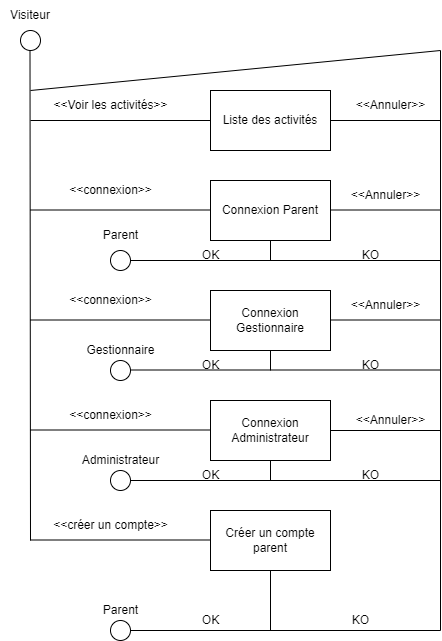

The diagram above was exported from draw.io. Its source (the exported page's mxGraphModel, read from the mxfile embedded in the PNG):
<mxGraphModel dx="1278" dy="579" grid="1" gridSize="10" guides="1" tooltips="1" connect="1" arrows="1" fold="1" page="1" pageScale="1" pageWidth="827" pageHeight="1169" math="0" shadow="0">
  <root>
    <mxCell id="0" />
    <mxCell id="1" parent="0" />
    <mxCell id="5_x0HvK-8oENzA2wr_V9-2" value="" style="ellipse;whiteSpace=wrap;html=1;aspect=fixed;" parent="1" vertex="1">
      <mxGeometry x="130" y="120" width="20" height="20" as="geometry" />
    </mxCell>
    <mxCell id="5_x0HvK-8oENzA2wr_V9-3" value="Visiteur" style="text;html=1;strokeColor=none;fillColor=none;align=center;verticalAlign=middle;whiteSpace=wrap;rounded=0;" parent="1" vertex="1">
      <mxGeometry x="110" y="90" width="60" height="30" as="geometry" />
    </mxCell>
    <mxCell id="5_x0HvK-8oENzA2wr_V9-4" value="" style="endArrow=none;html=1;rounded=0;" parent="1" edge="1">
      <mxGeometry width="50" height="50" relative="1" as="geometry">
        <mxPoint x="140" y="630" as="sourcePoint" />
        <mxPoint x="139.5" y="140" as="targetPoint" />
      </mxGeometry>
    </mxCell>
    <mxCell id="5_x0HvK-8oENzA2wr_V9-5" value="Liste des activités" style="rounded=0;whiteSpace=wrap;html=1;" parent="1" vertex="1">
      <mxGeometry x="320" y="180" width="120" height="60" as="geometry" />
    </mxCell>
    <mxCell id="5_x0HvK-8oENzA2wr_V9-6" value="Connexion Parent" style="rounded=0;whiteSpace=wrap;html=1;" parent="1" vertex="1">
      <mxGeometry x="320" y="270" width="120" height="60" as="geometry" />
    </mxCell>
    <mxCell id="5_x0HvK-8oENzA2wr_V9-7" value="Connexion Gestionnaire" style="rounded=0;whiteSpace=wrap;html=1;" parent="1" vertex="1">
      <mxGeometry x="320" y="380" width="120" height="60" as="geometry" />
    </mxCell>
    <mxCell id="5_x0HvK-8oENzA2wr_V9-8" value="Connexion Administrateur" style="rounded=0;whiteSpace=wrap;html=1;" parent="1" vertex="1">
      <mxGeometry x="320" y="490" width="120" height="60" as="geometry" />
    </mxCell>
    <mxCell id="5_x0HvK-8oENzA2wr_V9-10" value="Créer un compte parent" style="rounded=0;whiteSpace=wrap;html=1;" parent="1" vertex="1">
      <mxGeometry x="320" y="600" width="120" height="60" as="geometry" />
    </mxCell>
    <mxCell id="5_x0HvK-8oENzA2wr_V9-12" value="" style="endArrow=none;html=1;rounded=0;entryX=0;entryY=0.5;entryDx=0;entryDy=0;" parent="1" target="5_x0HvK-8oENzA2wr_V9-5" edge="1">
      <mxGeometry width="50" height="50" relative="1" as="geometry">
        <mxPoint x="140" y="210" as="sourcePoint" />
        <mxPoint x="560" y="380" as="targetPoint" />
        <Array as="points" />
      </mxGeometry>
    </mxCell>
    <mxCell id="5_x0HvK-8oENzA2wr_V9-13" value="&amp;lt;&amp;lt;Voir les activités&amp;gt;&amp;gt;" style="text;html=1;align=center;verticalAlign=middle;resizable=0;points=[];autosize=1;strokeColor=none;fillColor=none;" parent="1" vertex="1">
      <mxGeometry x="150" y="180" width="140" height="30" as="geometry" />
    </mxCell>
    <mxCell id="5_x0HvK-8oENzA2wr_V9-14" value="" style="endArrow=none;html=1;rounded=0;entryX=0;entryY=0.5;entryDx=0;entryDy=0;" parent="1" edge="1">
      <mxGeometry width="50" height="50" relative="1" as="geometry">
        <mxPoint x="140" y="299.5" as="sourcePoint" />
        <mxPoint x="320" y="299.5" as="targetPoint" />
      </mxGeometry>
    </mxCell>
    <mxCell id="5_x0HvK-8oENzA2wr_V9-15" value="" style="endArrow=none;html=1;rounded=0;entryX=0;entryY=0.5;entryDx=0;entryDy=0;" parent="1" edge="1">
      <mxGeometry width="50" height="50" relative="1" as="geometry">
        <mxPoint x="140" y="409.5" as="sourcePoint" />
        <mxPoint x="320" y="409.5" as="targetPoint" />
      </mxGeometry>
    </mxCell>
    <mxCell id="5_x0HvK-8oENzA2wr_V9-16" value="&amp;lt;&amp;lt;connexion&amp;gt;&amp;gt;" style="text;html=1;align=center;verticalAlign=middle;resizable=0;points=[];autosize=1;strokeColor=none;fillColor=none;" parent="1" vertex="1">
      <mxGeometry x="165" y="265" width="110" height="30" as="geometry" />
    </mxCell>
    <mxCell id="5_x0HvK-8oENzA2wr_V9-17" value="" style="endArrow=none;html=1;rounded=0;entryX=0;entryY=0.5;entryDx=0;entryDy=0;" parent="1" edge="1">
      <mxGeometry width="50" height="50" relative="1" as="geometry">
        <mxPoint x="140" y="519.5" as="sourcePoint" />
        <mxPoint x="320" y="519.5" as="targetPoint" />
      </mxGeometry>
    </mxCell>
    <mxCell id="5_x0HvK-8oENzA2wr_V9-18" value="" style="endArrow=none;html=1;rounded=0;entryX=0;entryY=0.5;entryDx=0;entryDy=0;" parent="1" edge="1">
      <mxGeometry width="50" height="50" relative="1" as="geometry">
        <mxPoint x="140" y="629.5" as="sourcePoint" />
        <mxPoint x="320" y="629.5" as="targetPoint" />
      </mxGeometry>
    </mxCell>
    <mxCell id="5_x0HvK-8oENzA2wr_V9-19" value="&amp;lt;&amp;lt;connexion&amp;gt;&amp;gt;" style="text;html=1;align=center;verticalAlign=middle;resizable=0;points=[];autosize=1;strokeColor=none;fillColor=none;" parent="1" vertex="1">
      <mxGeometry x="165" y="375" width="110" height="30" as="geometry" />
    </mxCell>
    <mxCell id="5_x0HvK-8oENzA2wr_V9-20" value="&amp;lt;&amp;lt;connexion&amp;gt;&amp;gt;" style="text;html=1;align=center;verticalAlign=middle;resizable=0;points=[];autosize=1;strokeColor=none;fillColor=none;" parent="1" vertex="1">
      <mxGeometry x="165" y="490" width="110" height="30" as="geometry" />
    </mxCell>
    <mxCell id="5_x0HvK-8oENzA2wr_V9-21" value="&amp;lt;&amp;lt;créer un compte&amp;gt;&amp;gt;" style="text;html=1;align=center;verticalAlign=middle;resizable=0;points=[];autosize=1;strokeColor=none;fillColor=none;" parent="1" vertex="1">
      <mxGeometry x="150" y="600" width="140" height="30" as="geometry" />
    </mxCell>
    <mxCell id="5_x0HvK-8oENzA2wr_V9-22" value="" style="endArrow=none;html=1;rounded=0;" parent="1" edge="1">
      <mxGeometry width="50" height="50" relative="1" as="geometry">
        <mxPoint x="550" y="720" as="sourcePoint" />
        <mxPoint x="550" y="140" as="targetPoint" />
      </mxGeometry>
    </mxCell>
    <mxCell id="5_x0HvK-8oENzA2wr_V9-23" value="" style="endArrow=none;html=1;rounded=0;" parent="1" edge="1">
      <mxGeometry width="50" height="50" relative="1" as="geometry">
        <mxPoint x="240" y="720" as="sourcePoint" />
        <mxPoint x="550" y="720" as="targetPoint" />
      </mxGeometry>
    </mxCell>
    <mxCell id="5_x0HvK-8oENzA2wr_V9-25" value="" style="ellipse;whiteSpace=wrap;html=1;aspect=fixed;" parent="1" vertex="1">
      <mxGeometry x="220" y="710" width="20" height="20" as="geometry" />
    </mxCell>
    <mxCell id="5_x0HvK-8oENzA2wr_V9-26" value="Parent" style="text;html=1;align=center;verticalAlign=middle;resizable=0;points=[];autosize=1;strokeColor=none;fillColor=none;" parent="1" vertex="1">
      <mxGeometry x="200" y="685" width="60" height="30" as="geometry" />
    </mxCell>
    <mxCell id="5_x0HvK-8oENzA2wr_V9-27" value="" style="endArrow=none;html=1;rounded=0;entryX=0.5;entryY=1;entryDx=0;entryDy=0;" parent="1" target="5_x0HvK-8oENzA2wr_V9-10" edge="1">
      <mxGeometry width="50" height="50" relative="1" as="geometry">
        <mxPoint x="380" y="720" as="sourcePoint" />
        <mxPoint x="490" y="540" as="targetPoint" />
      </mxGeometry>
    </mxCell>
    <mxCell id="5_x0HvK-8oENzA2wr_V9-28" value="OK" style="text;html=1;align=center;verticalAlign=middle;resizable=0;points=[];autosize=1;strokeColor=none;fillColor=none;" parent="1" vertex="1">
      <mxGeometry x="300" y="695" width="40" height="30" as="geometry" />
    </mxCell>
    <mxCell id="5_x0HvK-8oENzA2wr_V9-29" value="KO" style="text;html=1;align=center;verticalAlign=middle;resizable=0;points=[];autosize=1;strokeColor=none;fillColor=none;" parent="1" vertex="1">
      <mxGeometry x="450" y="695" width="40" height="30" as="geometry" />
    </mxCell>
    <mxCell id="5_x0HvK-8oENzA2wr_V9-30" value="" style="endArrow=none;html=1;rounded=0;exitX=1;exitY=0.5;exitDx=0;exitDy=0;" parent="1" source="5_x0HvK-8oENzA2wr_V9-8" edge="1">
      <mxGeometry width="50" height="50" relative="1" as="geometry">
        <mxPoint x="440" y="590" as="sourcePoint" />
        <mxPoint x="550" y="520" as="targetPoint" />
      </mxGeometry>
    </mxCell>
    <mxCell id="5_x0HvK-8oENzA2wr_V9-31" value="" style="endArrow=none;html=1;rounded=0;entryX=0.5;entryY=1;entryDx=0;entryDy=0;" parent="1" target="5_x0HvK-8oENzA2wr_V9-8" edge="1">
      <mxGeometry width="50" height="50" relative="1" as="geometry">
        <mxPoint x="380" y="570" as="sourcePoint" />
        <mxPoint x="490" y="540" as="targetPoint" />
      </mxGeometry>
    </mxCell>
    <mxCell id="5_x0HvK-8oENzA2wr_V9-32" value="" style="endArrow=none;html=1;rounded=0;startArrow=none;exitX=1;exitY=0.5;exitDx=0;exitDy=0;" parent="1" source="5_x0HvK-8oENzA2wr_V9-33" edge="1">
      <mxGeometry width="50" height="50" relative="1" as="geometry">
        <mxPoint x="320" y="570" as="sourcePoint" />
        <mxPoint x="550" y="570" as="targetPoint" />
      </mxGeometry>
    </mxCell>
    <mxCell id="5_x0HvK-8oENzA2wr_V9-33" value="" style="ellipse;whiteSpace=wrap;html=1;aspect=fixed;" parent="1" vertex="1">
      <mxGeometry x="220" y="560" width="20" height="20" as="geometry" />
    </mxCell>
    <mxCell id="5_x0HvK-8oENzA2wr_V9-34" value="" style="ellipse;whiteSpace=wrap;html=1;aspect=fixed;" parent="1" vertex="1">
      <mxGeometry x="220" y="450" width="20" height="20" as="geometry" />
    </mxCell>
    <mxCell id="5_x0HvK-8oENzA2wr_V9-35" value="" style="ellipse;whiteSpace=wrap;html=1;aspect=fixed;" parent="1" vertex="1">
      <mxGeometry x="220" y="340" width="20" height="20" as="geometry" />
    </mxCell>
    <mxCell id="5_x0HvK-8oENzA2wr_V9-37" value="" style="endArrow=none;html=1;rounded=0;exitX=1;exitY=0.5;exitDx=0;exitDy=0;" parent="1" edge="1">
      <mxGeometry width="50" height="50" relative="1" as="geometry">
        <mxPoint x="440" y="409.5" as="sourcePoint" />
        <mxPoint x="550" y="409.5" as="targetPoint" />
      </mxGeometry>
    </mxCell>
    <mxCell id="5_x0HvK-8oENzA2wr_V9-38" value="" style="endArrow=none;html=1;rounded=0;exitX=1;exitY=0.5;exitDx=0;exitDy=0;" parent="1" edge="1">
      <mxGeometry width="50" height="50" relative="1" as="geometry">
        <mxPoint x="440" y="299.5" as="sourcePoint" />
        <mxPoint x="550" y="299.5" as="targetPoint" />
      </mxGeometry>
    </mxCell>
    <mxCell id="5_x0HvK-8oENzA2wr_V9-39" value="" style="endArrow=none;html=1;rounded=0;exitX=1;exitY=0.5;exitDx=0;exitDy=0;" parent="1" edge="1">
      <mxGeometry width="50" height="50" relative="1" as="geometry">
        <mxPoint x="440" y="210" as="sourcePoint" />
        <mxPoint x="550" y="210" as="targetPoint" />
      </mxGeometry>
    </mxCell>
    <mxCell id="5_x0HvK-8oENzA2wr_V9-40" value="&amp;lt;&amp;lt;Annuler&amp;gt;&amp;gt;" style="text;html=1;align=center;verticalAlign=middle;resizable=0;points=[];autosize=1;strokeColor=none;fillColor=none;" parent="1" vertex="1">
      <mxGeometry x="455" y="495" width="90" height="30" as="geometry" />
    </mxCell>
    <mxCell id="5_x0HvK-8oENzA2wr_V9-41" value="&amp;lt;&amp;lt;Annuler&amp;gt;&amp;gt;" style="text;html=1;align=center;verticalAlign=middle;resizable=0;points=[];autosize=1;strokeColor=none;fillColor=none;" parent="1" vertex="1">
      <mxGeometry x="450" y="380" width="90" height="30" as="geometry" />
    </mxCell>
    <mxCell id="5_x0HvK-8oENzA2wr_V9-42" value="&amp;lt;&amp;lt;Annuler&amp;gt;&amp;gt;" style="text;html=1;align=center;verticalAlign=middle;resizable=0;points=[];autosize=1;strokeColor=none;fillColor=none;" parent="1" vertex="1">
      <mxGeometry x="450" y="270" width="90" height="30" as="geometry" />
    </mxCell>
    <mxCell id="5_x0HvK-8oENzA2wr_V9-43" value="&amp;lt;&amp;lt;Annuler&amp;gt;&amp;gt;" style="text;html=1;align=center;verticalAlign=middle;resizable=0;points=[];autosize=1;strokeColor=none;fillColor=none;" parent="1" vertex="1">
      <mxGeometry x="455" y="180" width="90" height="30" as="geometry" />
    </mxCell>
    <mxCell id="5_x0HvK-8oENzA2wr_V9-44" value="Administrateur" style="text;html=1;align=center;verticalAlign=middle;resizable=0;points=[];autosize=1;strokeColor=none;fillColor=none;" parent="1" vertex="1">
      <mxGeometry x="180" y="535" width="100" height="30" as="geometry" />
    </mxCell>
    <mxCell id="5_x0HvK-8oENzA2wr_V9-45" value="Gestionnaire" style="text;html=1;align=center;verticalAlign=middle;resizable=0;points=[];autosize=1;strokeColor=none;fillColor=none;" parent="1" vertex="1">
      <mxGeometry x="185" y="425" width="90" height="30" as="geometry" />
    </mxCell>
    <mxCell id="5_x0HvK-8oENzA2wr_V9-46" value="Parent" style="text;html=1;align=center;verticalAlign=middle;resizable=0;points=[];autosize=1;strokeColor=none;fillColor=none;" parent="1" vertex="1">
      <mxGeometry x="200" y="310" width="60" height="30" as="geometry" />
    </mxCell>
    <mxCell id="5_x0HvK-8oENzA2wr_V9-48" value="" style="endArrow=none;html=1;rounded=0;" parent="1" edge="1">
      <mxGeometry width="50" height="50" relative="1" as="geometry">
        <mxPoint x="240" y="459.5" as="sourcePoint" />
        <mxPoint x="550" y="459.5" as="targetPoint" />
      </mxGeometry>
    </mxCell>
    <mxCell id="5_x0HvK-8oENzA2wr_V9-49" value="" style="endArrow=none;html=1;rounded=0;" parent="1" edge="1">
      <mxGeometry width="50" height="50" relative="1" as="geometry">
        <mxPoint x="240" y="350" as="sourcePoint" />
        <mxPoint x="550" y="350" as="targetPoint" />
      </mxGeometry>
    </mxCell>
    <mxCell id="5_x0HvK-8oENzA2wr_V9-51" value="" style="endArrow=none;html=1;rounded=0;" parent="1" edge="1">
      <mxGeometry width="50" height="50" relative="1" as="geometry">
        <mxPoint x="140" y="180" as="sourcePoint" />
        <mxPoint x="550" y="140" as="targetPoint" />
      </mxGeometry>
    </mxCell>
    <mxCell id="5_x0HvK-8oENzA2wr_V9-52" value="OK" style="text;html=1;align=center;verticalAlign=middle;resizable=0;points=[];autosize=1;strokeColor=none;fillColor=none;" parent="1" vertex="1">
      <mxGeometry x="300" y="550" width="40" height="30" as="geometry" />
    </mxCell>
    <mxCell id="5_x0HvK-8oENzA2wr_V9-54" value="OK" style="text;html=1;align=center;verticalAlign=middle;resizable=0;points=[];autosize=1;strokeColor=none;fillColor=none;" parent="1" vertex="1">
      <mxGeometry x="300" y="440" width="40" height="30" as="geometry" />
    </mxCell>
    <mxCell id="5_x0HvK-8oENzA2wr_V9-55" value="OK" style="text;html=1;align=center;verticalAlign=middle;resizable=0;points=[];autosize=1;strokeColor=none;fillColor=none;" parent="1" vertex="1">
      <mxGeometry x="300" y="330" width="40" height="30" as="geometry" />
    </mxCell>
    <mxCell id="5_x0HvK-8oENzA2wr_V9-57" value="" style="endArrow=none;html=1;rounded=0;entryX=0.5;entryY=1;entryDx=0;entryDy=0;" parent="1" target="5_x0HvK-8oENzA2wr_V9-7" edge="1">
      <mxGeometry width="50" height="50" relative="1" as="geometry">
        <mxPoint x="380" y="460" as="sourcePoint" />
        <mxPoint x="480" y="410" as="targetPoint" />
      </mxGeometry>
    </mxCell>
    <mxCell id="5_x0HvK-8oENzA2wr_V9-59" value="" style="endArrow=none;html=1;rounded=0;entryX=0.5;entryY=1;entryDx=0;entryDy=0;" parent="1" target="5_x0HvK-8oENzA2wr_V9-6" edge="1">
      <mxGeometry width="50" height="50" relative="1" as="geometry">
        <mxPoint x="380" y="350" as="sourcePoint" />
        <mxPoint x="480" y="370" as="targetPoint" />
      </mxGeometry>
    </mxCell>
    <mxCell id="5_x0HvK-8oENzA2wr_V9-60" value="KO" style="text;html=1;align=center;verticalAlign=middle;resizable=0;points=[];autosize=1;strokeColor=none;fillColor=none;" parent="1" vertex="1">
      <mxGeometry x="460" y="550" width="40" height="30" as="geometry" />
    </mxCell>
    <mxCell id="5_x0HvK-8oENzA2wr_V9-61" value="KO" style="text;html=1;align=center;verticalAlign=middle;resizable=0;points=[];autosize=1;strokeColor=none;fillColor=none;" parent="1" vertex="1">
      <mxGeometry x="460" y="440" width="40" height="30" as="geometry" />
    </mxCell>
    <mxCell id="5_x0HvK-8oENzA2wr_V9-62" value="KO" style="text;html=1;align=center;verticalAlign=middle;resizable=0;points=[];autosize=1;strokeColor=none;fillColor=none;" parent="1" vertex="1">
      <mxGeometry x="460" y="330" width="40" height="30" as="geometry" />
    </mxCell>
  </root>
</mxGraphModel>